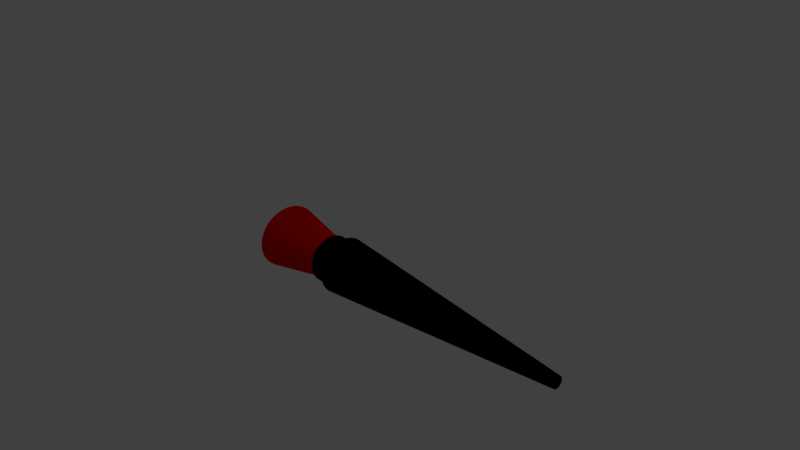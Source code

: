 # Source: lanzaLLamas.blend  (saved by Blender 2.79.0; exported with 4.5.12 LTS)
import bpy
from mathutils import Matrix  # noqa: F401  (used for matrix-valued properties, if any)

bpy.ops.wm.read_factory_settings(use_empty=True)
scene = bpy.context.scene
scene.name = 'Scene'

# ---- collections
col_collection_1 = bpy.data.collections.new('Collection 1'); scene.collection.children.link(col_collection_1)

# ---- materials (node trees are filled in below, after node groups)
mat_material_001 = bpy.data.materials.new('Material.001')
mat_material_001.alpha_threshold = 0.0
mat_material_001.use_transparent_shadow = False
mat_material_001.diffuse_color = (0.0, 0.0, 0.0, 1.0)
mat_material_001.roughness = 0.5
mat_material_001.specular_intensity = 1.0
mat_material_002 = bpy.data.materials.new('Material.002')
mat_material_002.alpha_threshold = 0.0
mat_material_002.use_transparent_shadow = False
mat_material_002.diffuse_color = (0.8, 0.002009, 0.0, 1.0)
mat_material_002.roughness = 0.5

# ---- material node trees

# ---- world
world_world = bpy.data.worlds.new('World'); scene.world = world_world
world_world.color = (0.05088, 0.05088, 0.05088)
world_world.use_sun_shadow = False
world_world.sun_shadow_jitter_overblur = 0.0
world_world.cycles.sampling_method = 'MANUAL'

# ---- cameras
cam_camera = bpy.data.cameras.new('Camera')
cam_camera.clip_end = 100.0
cam_camera.lens = 35.0
cam_camera.sensor_width = 32.0
cam_camera.sensor_height = 18.0
cam_camera.ortho_scale = 7.314
cam_camera.dof.focus_distance = 0.0
cam_camera.dof.aperture_fstop = 128.0

# ---- lights
light_lamp = bpy.data.lights.new('Lamp', 'POINT')
light_lamp.transmission_factor = 0.0
light_lamp.cutoff_distance = 30.0
light_lamp.energy = 100.0
light_lamp.shadow_buffer_clip_start = 1.001
light_lamp.shadow_soft_size = 0.1
light_lamp.shadow_maximum_resolution = 0.006
light_lamp.use_absolute_resolution = True

# ---- meshes
me_cylinder = bpy.data.meshes.new('Cylinder')
me_cylinder.from_pydata([(-2.841e-07, 0.2062, -9.322), (-1.195e-07, 0.8431, -0.3632), (0.04024, 0.2023, -9.322), (0.1645, 0.8269, -0.3632), (0.07893, 0.1905, -9.322), (0.3227, 0.779, -0.3632), (0.1146, 0.1715, -9.322), (0.4684, 0.7011, -0.3632), (0.1458, 0.1458, -9.322), (0.5962, 0.5962, -0.3632), (0.1715, 0.1146, -9.322), (0.7011, 0.4684, -0.3632), (0.1905, 0.07893, -9.322), (0.779, 0.3227, -0.3632), (0.2023, 0.04024, -9.322), (0.8269, 0.1645, -0.3632), (0.2062, 2.513e-07, -9.322), (0.8431, 5.143e-08, -0.3632), (0.2023, -0.04024, -9.322), (0.8269, -0.1645, -0.3632), (0.1905, -0.07893, -9.322), (0.779, -0.3227, -0.3632), (0.1715, -0.1146, -9.322), (0.7011, -0.4684, -0.3632), (0.1458, -0.1458, -9.322), (0.5962, -0.5962, -0.3632), (0.1146, -0.1715, -9.322), (0.4684, -0.7011, -0.3632), (0.07893, -0.1905, -9.322), (0.3227, -0.779, -0.3632), (0.04024, -0.2023, -9.322), (0.1645, -0.8269, -0.3632), (-3.513e-07, -0.2062, -9.322), (-3.373e-07, -0.8431, -0.3632), (-0.04024, -0.2023, -9.322), (-0.1645, -0.8269, -0.3632), (-0.07893, -0.1905, -9.322), (-0.3227, -0.779, -0.3632), (-0.1146, -0.1715, -9.322), (-0.4684, -0.7011, -0.3632), (-0.1458, -0.1458, -9.322), (-0.5962, -0.5962, -0.3632), (-0.1715, -0.1146, -9.322), (-0.7011, -0.4684, -0.3632), (-0.1905, -0.07893, -9.322), (-0.779, -0.3227, -0.3632), (-0.2023, -0.04024, -9.322), (-0.8269, -0.1645, -0.3632), (-0.2062, 4.349e-07, -9.322), (-0.8431, 8.212e-07, -0.3632), (-0.2023, 0.04024, -9.322), (-0.8269, 0.1645, -0.3632), (-0.1905, 0.07893, -9.322), (-0.779, 0.3227, -0.3632), (-0.1715, 0.1146, -9.322), (-0.7011, 0.4684, -0.3632), (-0.1458, 0.1458, -9.322), (-0.5962, 0.5962, -0.3632), (-0.1146, 0.1715, -9.322), (-0.4684, 0.7011, -0.3632), (-0.07893, 0.1905, -9.322), (-0.3227, 0.779, -0.3632), (-0.04024, 0.2023, -9.322), (-0.1645, 0.8269, -0.3632), (0.1951, 0.9808, -0.3632), (-5.959e-08, 1.0, -0.3632), (0.3827, 0.9239, -0.3632), (0.5556, 0.8315, -0.3632), (0.7071, 0.7071, -0.3632), (0.8315, 0.5556, -0.3632), (0.9239, 0.3827, -0.3632), (0.9808, 0.1951, -0.3632), (1.0, 7.55e-08, -0.3632), (0.9808, -0.1951, -0.3632), (0.9239, -0.3827, -0.3632), (0.8315, -0.5556, -0.3632), (0.7071, -0.7071, -0.3632), (0.5556, -0.8315, -0.3632), (0.3827, -0.9239, -0.3632), (0.1951, -0.9808, -0.3632), (-3.854e-07, -1.0, -0.3632), (-0.1951, -0.9808, -0.3632), (-0.3827, -0.9239, -0.3632), (-0.5556, -0.8315, -0.3632), (-0.7071, -0.7071, -0.3632), (-0.8315, -0.5556, -0.3632), (-0.9239, -0.3827, -0.3632), (-0.9808, -0.1951, -0.3632), (-1.0, 9.656e-07, -0.3632), (-0.9808, 0.1951, -0.3632), (-0.9239, 0.3827, -0.3632), (-0.8315, 0.5556, -0.3632), (-0.7071, 0.7071, -0.3632), (-0.5556, 0.8315, -0.3632), (-0.3827, 0.9239, -0.3632), (-0.1951, 0.9808, -0.3632), (0.1645, 0.8269, 0.3166), (-1.058e-07, 0.8431, 0.3166), (0.3227, 0.779, 0.3166), (0.4684, 0.7011, 0.3166), (0.5962, 0.5962, 0.3166), (0.7011, 0.4684, 0.3166), (0.779, 0.3227, 0.3166), (0.8269, 0.1645, 0.3166), (0.8431, 5.143e-08, 0.3166), (0.8269, -0.1645, 0.3166), (0.779, -0.3227, 0.3166), (0.7011, -0.4684, 0.3166), (0.5962, -0.5962, 0.3166), (0.4684, -0.7011, 0.3166), (0.3227, -0.779, 0.3166), (0.1645, -0.8269, 0.3166), (-3.236e-07, -0.8431, 0.3166), (-0.1645, -0.8269, 0.3166), (-0.3227, -0.779, 0.3166), (-0.4684, -0.7011, 0.3166), (-0.5962, -0.5962, 0.3166), (-0.7011, -0.4684, 0.3166), (-0.779, -0.3227, 0.3166), (-0.8269, -0.1645, 0.3166), (-0.8431, 8.212e-07, 0.3166), (-0.8269, 0.1645, 0.3166), (-0.779, 0.3227, 0.3166), (-0.7011, 0.4684, 0.3166), (-0.5962, 0.5962, 0.3166), (-0.4684, 0.7011, 0.3166), (-0.3227, 0.779, 0.3166), (-0.1645, 0.8269, 0.3166)], [], [(0, 65, 64, 2), (2, 64, 66, 4), (4, 66, 67, 6), (6, 67, 68, 8), (8, 68, 69, 10), (10, 69, 70, 12), (12, 70, 71, 14), (14, 71, 72, 16), (16, 72, 73, 18), (18, 73, 74, 20), (20, 74, 75, 22), (22, 75, 76, 24), (24, 76, 77, 26), (26, 77, 78, 28), (28, 78, 79, 30), (30, 79, 80, 32), (32, 80, 81, 34), (34, 81, 82, 36), (36, 82, 83, 38), (38, 83, 84, 40), (40, 84, 85, 42), (42, 85, 86, 44), (44, 86, 87, 46), (46, 87, 88, 48), (48, 88, 89, 50), (50, 89, 90, 52), (52, 90, 91, 54), (54, 91, 92, 56), (56, 92, 93, 58), (58, 93, 94, 60), (15, 13, 102, 103), (60, 94, 95, 62), (62, 95, 65, 0), (0, 2, 4, 6, 8, 10, 12, 14, 16, 18, 20, 22, 24, 26, 28, 30, 32, 34, 36, 38, 40, 42, 44, 46, 48, 50, 52, 54, 56, 58, 60, 62), (1, 3, 64, 65), (3, 5, 66, 64), (5, 7, 67, 66), (7, 9, 68, 67), (9, 11, 69, 68), (11, 13, 70, 69), (13, 15, 71, 70), (15, 17, 72, 71), (17, 19, 73, 72), (19, 21, 74, 73), (21, 23, 75, 74), (23, 25, 76, 75), (25, 27, 77, 76), (27, 29, 78, 77), (29, 31, 79, 78), (31, 33, 80, 79), (33, 35, 81, 80), (35, 37, 82, 81), (37, 39, 83, 82), (39, 41, 84, 83), (41, 43, 85, 84), (43, 45, 86, 85), (45, 47, 87, 86), (47, 49, 88, 87), (49, 51, 89, 88), (51, 53, 90, 89), (53, 55, 91, 90), (55, 57, 92, 91), (57, 59, 93, 92), (59, 61, 94, 93), (61, 63, 95, 94), (63, 1, 65, 95), (96, 97, 127, 126, 125, 124, 123, 122, 121, 120, 119, 118, 117, 116, 115, 114, 113, 112, 111, 110, 109, 108, 107, 106, 105, 104, 103, 102, 101, 100, 99, 98), (43, 41, 116, 117), (17, 15, 103, 104), (45, 43, 117, 118), (19, 17, 104, 105), (47, 45, 118, 119), (21, 19, 105, 106), (49, 47, 119, 120), (23, 21, 106, 107), (51, 49, 120, 121), (25, 23, 107, 108), (53, 51, 121, 122), (27, 25, 108, 109), (55, 53, 122, 123), (29, 27, 109, 110), (3, 1, 97, 96), (57, 55, 123, 124), (31, 29, 110, 111), (5, 3, 96, 98), (59, 57, 124, 125), (33, 31, 111, 112), (7, 5, 98, 99), (61, 59, 125, 126), (35, 33, 112, 113), (9, 7, 99, 100), (63, 61, 126, 127), (37, 35, 113, 114), (11, 9, 100, 101), (1, 63, 127, 97), (39, 37, 114, 115), (13, 11, 101, 102), (41, 39, 115, 116)])
me_cylinder.materials.append(mat_material_001)
me_cylinder.use_remesh_preserve_volume = False
me_cylinder.use_remesh_preserve_attributes = False
me_cylinder.use_mirror_vertex_groups = False
me_cylinder.update()
me_cone = bpy.data.meshes.new('Cone')
me_cone.from_pydata([(-6.089e-08, 0.8405, -1.0), (0.0, 0.0, 1.0), (0.164, 0.8244, -1.0), (0.3217, 0.7766, -1.0), (0.467, 0.6989, -1.0), (0.5943, 0.5943, -1.0), (0.6989, 0.467, -1.0), (0.7766, 0.3217, -1.0), (0.8244, 0.164, -1.0), (0.8405, 5.102e-08, -1.0), (0.8244, -0.164, -1.0), (0.7766, -0.3217, -1.0), (0.6989, -0.467, -1.0), (0.5943, -0.5943, -1.0), (0.467, -0.6989, -1.0), (0.3217, -0.7766, -1.0), (0.164, -0.8244, -1.0), (-2.769e-07, -0.8405, -1.0), (-0.164, -0.8244, -1.0), (-0.3217, -0.7766, -1.0), (-0.467, -0.6989, -1.0), (-0.5943, -0.5943, -1.0), (-0.6989, -0.467, -1.0), (-0.7766, -0.3217, -1.0), (-0.8244, -0.164, -1.0), (-0.8405, 8.199e-07, -1.0), (-0.8244, 0.164, -1.0), (-0.7766, 0.3217, -1.0), (-0.6989, 0.467, -1.0), (-0.5943, 0.5943, -1.0), (-0.467, 0.6989, -1.0), (-0.3217, 0.7766, -1.0), (-0.164, 0.8244, -1.0), (0.0, 1.0, -1.0), (0.1951, 0.9808, -1.0), (0.3827, 0.9239, -1.0), (0.5556, 0.8315, -1.0), (0.7071, 0.7071, -1.0), (0.8315, 0.5556, -1.0), (0.9239, 0.3827, -1.0), (0.9808, 0.1951, -1.0), (1.0, 7.55e-08, -1.0), (0.9808, -0.1951, -1.0), (0.9239, -0.3827, -1.0), (0.8315, -0.5556, -1.0), (0.7071, -0.7071, -1.0), (0.5556, -0.8315, -1.0), (0.3827, -0.9239, -1.0), (0.1951, -0.9808, -1.0), (-3.258e-07, -1.0, -1.0), (-0.1951, -0.9808, -1.0), (-0.3827, -0.9239, -1.0), (-0.5556, -0.8315, -1.0), (-0.7071, -0.7071, -1.0), (-0.8315, -0.5556, -1.0), (-0.9239, -0.3827, -1.0), (-0.9808, -0.1951, -1.0), (-1.0, 9.656e-07, -1.0), (-0.9808, 0.1951, -1.0), (-0.9239, 0.3827, -1.0), (-0.8315, 0.5556, -1.0), (-0.7071, 0.7071, -1.0), (-0.5556, 0.8315, -1.0), (-0.3827, 0.9239, -1.0), (-0.1951, 0.9808, -1.0), (-1.477e-07, 0.6673, -0.891), (0.1302, 0.6545, -0.891), (0.2554, 0.6165, -0.891), (0.3707, 0.5549, -0.891), (0.4719, 0.4719, -0.891), (0.5549, 0.3707, -0.891), (0.6165, 0.2554, -0.891), (0.6545, 0.1302, -0.891), (0.6673, 2.249e-08, -0.891), (0.6545, -0.1302, -0.891), (0.6165, -0.2554, -0.891), (0.5549, -0.3707, -0.891), (0.4719, -0.4719, -0.891), (0.3707, -0.5549, -0.891), (0.2554, -0.6165, -0.891), (0.1302, -0.6545, -0.891), (-2.165e-07, -0.6673, -0.891), (-0.1302, -0.6545, -0.891), (-0.2554, -0.6165, -0.891), (-0.3707, -0.5549, -0.891), (-0.4719, -0.4719, -0.891), (-0.5549, -0.3707, -0.891), (-0.6165, -0.2554, -0.891), (-0.6545, -0.1302, -0.891), (-0.6673, 6.293e-07, -0.891), (-0.6545, 0.1302, -0.891), (-0.6165, 0.2554, -0.891), (-0.5549, 0.3707, -0.891), (-0.4719, 0.4719, -0.891), (-0.3707, 0.5549, -0.891), (-0.2554, 0.6165, -0.891), (-0.1302, 0.6545, -0.891), (-6.531e-08, 0.8405, -0.891), (0.164, 0.8244, -0.891), (0.3217, 0.7766, -0.891), (0.467, 0.6989, -0.891), (0.5943, 0.5943, -0.891), (0.6989, 0.467, -0.891), (0.7766, 0.3217, -0.891), (0.8244, 0.164, -0.891), (0.8405, 5.102e-08, -0.891), (0.8244, -0.164, -0.891), (0.7766, -0.3217, -0.891), (0.6989, -0.467, -0.891), (0.5943, -0.5943, -0.891), (0.467, -0.6989, -0.891), (0.3217, -0.7766, -0.891), (0.164, -0.8244, -0.891), (-2.813e-07, -0.8405, -0.891), (-0.164, -0.8244, -0.891), (-0.3217, -0.7766, -0.891), (-0.467, -0.6989, -0.891), (-0.5943, -0.5943, -0.891), (-0.6989, -0.467, -0.891), (-0.7766, -0.3217, -0.891), (-0.8244, -0.164, -0.891), (-0.8405, 8.199e-07, -0.891), (-0.8244, 0.164, -0.891), (-0.7766, 0.3217, -0.891), (-0.6989, 0.467, -0.891), (-0.5943, 0.5943, -0.891), (-0.467, 0.6989, -0.891), (-0.3217, 0.7766, -0.891), (-0.164, 0.8244, -0.891), (-2.336e-07, 0.5203, -1.025), (0.1015, 0.5103, -1.025), (0.1991, 0.4807, -1.025), (0.2891, 0.4326, -1.025), (0.3679, 0.3679, -1.025), (0.4326, 0.2891, -1.025), (0.4807, 0.1991, -1.025), (0.5103, 0.1015, -1.025), (0.5203, -9.423e-09, -1.025), (0.5103, -0.1015, -1.025), (0.4807, -0.1991, -1.025), (0.4326, -0.2891, -1.025), (0.3679, -0.3679, -1.025), (0.2891, -0.4326, -1.025), (0.1991, -0.4807, -1.025), (0.1015, -0.5103, -1.025), (-1.45e-07, -0.5203, -1.025), (-0.1015, -0.5103, -1.025), (-0.1991, -0.4807, -1.025), (-0.2891, -0.4326, -1.025), (-0.3679, -0.3679, -1.025), (-0.4326, -0.2891, -1.025), (-0.4807, -0.1991, -1.025), (-0.5103, -0.1015, -1.025), (-0.5203, 4.631e-07, -1.025), (-0.5103, 0.1015, -1.025), (-0.4807, 0.1991, -1.025), (-0.4326, 0.2891, -1.025), (-0.3679, 0.3679, -1.025), (-0.2891, 0.4326, -1.025), (-0.1991, 0.4807, -1.025), (-0.1015, 0.5103, -1.025), (-1.433e-07, 0.6673, -1.025), (0.1302, 0.6545, -1.025), (0.2554, 0.6165, -1.025), (0.3707, 0.5549, -1.025), (0.4719, 0.4719, -1.025), (0.5549, 0.3707, -1.025), (0.6165, 0.2554, -1.025), (0.6545, 0.1302, -1.025), (0.6673, 2.249e-08, -1.025), (0.6545, -0.1302, -1.025), (0.6165, -0.2554, -1.025), (0.5549, -0.3707, -1.025), (0.4719, -0.4719, -1.025), (0.3707, -0.5549, -1.025), (0.2554, -0.6165, -1.025), (0.1302, -0.6545, -1.025), (-2.122e-07, -0.6673, -1.025), (-0.1302, -0.6545, -1.025), (-0.2554, -0.6165, -1.025), (-0.3707, -0.5549, -1.025), (-0.4719, -0.4719, -1.025), (-0.5549, -0.3707, -1.025), (-0.6165, -0.2554, -1.025), (-0.6545, -0.1302, -1.025), (-0.6673, 6.293e-07, -1.025), (-0.6545, 0.1302, -1.025), (-0.6165, 0.2554, -1.025), (-0.5549, 0.3707, -1.025), (-0.4719, 0.4719, -1.025), (-0.3707, 0.5549, -1.025), (-0.2554, 0.6165, -1.025), (-0.1302, 0.6545, -1.025), (-2.433e-07, 0.5203, -0.8872), (0.1015, 0.5103, -0.8872), (0.1991, 0.4807, -0.8872), (0.2891, 0.4326, -0.8872), (0.3679, 0.3679, -0.8872), (0.4326, 0.2891, -0.8872), (0.4807, 0.1991, -0.8872), (0.5103, 0.1015, -0.8872), (0.5203, -9.423e-09, -0.8872), (0.5103, -0.1015, -0.8872), (0.4807, -0.1991, -0.8872), (0.4326, -0.2891, -0.8872), (0.3679, -0.3679, -0.8872), (0.2891, -0.4326, -0.8872), (0.1991, -0.4807, -0.8872), (0.1015, -0.5103, -0.8872), (-1.547e-07, -0.5203, -0.8872), (-0.1015, -0.5103, -0.8872), (-0.1991, -0.4807, -0.8872), (-0.2891, -0.4326, -0.8872), (-0.3679, -0.3679, -0.8872), (-0.4326, -0.2891, -0.8872), (-0.4807, -0.1991, -0.8872), (-0.5103, -0.1015, -0.8872), (-0.5203, 4.631e-07, -0.8872), (-0.5103, 0.1015, -0.8872), (-0.4807, 0.1991, -0.8872), (-0.4326, 0.2891, -0.8872), (-0.3679, 0.3679, -0.8872), (-0.2891, 0.4326, -0.8872), (-0.1991, 0.4807, -0.8872), (-0.1015, 0.5103, -0.8872)], [], [(33, 1, 34), (34, 1, 35), (35, 1, 36), (36, 1, 37), (37, 1, 38), (38, 1, 39), (39, 1, 40), (40, 1, 41), (41, 1, 42), (42, 1, 43), (43, 1, 44), (44, 1, 45), (45, 1, 46), (46, 1, 47), (47, 1, 48), (48, 1, 49), (49, 1, 50), (50, 1, 51), (51, 1, 52), (52, 1, 53), (53, 1, 54), (54, 1, 55), (55, 1, 56), (56, 1, 57), (57, 1, 58), (58, 1, 59), (59, 1, 60), (60, 1, 61), (61, 1, 62), (62, 1, 63), (63, 1, 64), (64, 1, 33), (26, 27, 123, 122), (2, 0, 33, 34), (3, 2, 34, 35), (4, 3, 35, 36), (5, 4, 36, 37), (6, 5, 37, 38), (7, 6, 38, 39), (8, 7, 39, 40), (9, 8, 40, 41), (10, 9, 41, 42), (11, 10, 42, 43), (12, 11, 43, 44), (13, 12, 44, 45), (14, 13, 45, 46), (15, 14, 46, 47), (16, 15, 47, 48), (17, 16, 48, 49), (18, 17, 49, 50), (19, 18, 50, 51), (20, 19, 51, 52), (21, 20, 52, 53), (22, 21, 53, 54), (23, 22, 54, 55), (24, 23, 55, 56), (25, 24, 56, 57), (26, 25, 57, 58), (27, 26, 58, 59), (28, 27, 59, 60), (29, 28, 60, 61), (30, 29, 61, 62), (31, 30, 62, 63), (32, 31, 63, 64), (0, 32, 64, 33), (69, 70, 166, 165), (13, 14, 110, 109), (27, 28, 124, 123), (14, 15, 111, 110), (0, 2, 98, 97), (28, 29, 125, 124), (15, 16, 112, 111), (2, 3, 99, 98), (29, 30, 126, 125), (16, 17, 113, 112), (3, 4, 100, 99), (30, 31, 127, 126), (17, 18, 114, 113), (4, 5, 101, 100), (31, 32, 128, 127), (18, 19, 115, 114), (5, 6, 102, 101), (32, 0, 97, 128), (19, 20, 116, 115), (6, 7, 103, 102), (20, 21, 117, 116), (7, 8, 104, 103), (21, 22, 118, 117), (8, 9, 105, 104), (22, 23, 119, 118), (9, 10, 106, 105), (23, 24, 120, 119), (10, 11, 107, 106), (24, 25, 121, 120), (11, 12, 108, 107), (25, 26, 122, 121), (12, 13, 109, 108), (66, 65, 97, 98), (67, 66, 98, 99), (68, 67, 99, 100), (69, 68, 100, 101), (70, 69, 101, 102), (71, 70, 102, 103), (72, 71, 103, 104), (73, 72, 104, 105), (74, 73, 105, 106), (75, 74, 106, 107), (76, 75, 107, 108), (77, 76, 108, 109), (78, 77, 109, 110), (79, 78, 110, 111), (80, 79, 111, 112), (81, 80, 112, 113), (82, 81, 113, 114), (83, 82, 114, 115), (84, 83, 115, 116), (85, 84, 116, 117), (86, 85, 117, 118), (87, 86, 118, 119), (88, 87, 119, 120), (89, 88, 120, 121), (90, 89, 121, 122), (91, 90, 122, 123), (92, 91, 123, 124), (93, 92, 124, 125), (94, 93, 125, 126), (95, 94, 126, 127), (96, 95, 127, 128), (65, 96, 128, 97), (139, 140, 204, 203), (96, 65, 161, 192), (83, 84, 180, 179), (70, 71, 167, 166), (84, 85, 181, 180), (71, 72, 168, 167), (85, 86, 182, 181), (72, 73, 169, 168), (86, 87, 183, 182), (73, 74, 170, 169), (87, 88, 184, 183), (74, 75, 171, 170), (88, 89, 185, 184), (75, 76, 172, 171), (89, 90, 186, 185), (76, 77, 173, 172), (90, 91, 187, 186), (77, 78, 174, 173), (91, 92, 188, 187), (78, 79, 175, 174), (65, 66, 162, 161), (92, 93, 189, 188), (79, 80, 176, 175), (66, 67, 163, 162), (93, 94, 190, 189), (80, 81, 177, 176), (67, 68, 164, 163), (94, 95, 191, 190), (81, 82, 178, 177), (68, 69, 165, 164), (95, 96, 192, 191), (82, 83, 179, 178), (130, 129, 161, 162), (131, 130, 162, 163), (132, 131, 163, 164), (133, 132, 164, 165), (134, 133, 165, 166), (135, 134, 166, 167), (136, 135, 167, 168), (137, 136, 168, 169), (138, 137, 169, 170), (139, 138, 170, 171), (140, 139, 171, 172), (141, 140, 172, 173), (142, 141, 173, 174), (143, 142, 174, 175), (144, 143, 175, 176), (145, 144, 176, 177), (146, 145, 177, 178), (147, 146, 178, 179), (148, 147, 179, 180), (149, 148, 180, 181), (150, 149, 181, 182), (151, 150, 182, 183), (152, 151, 183, 184), (153, 152, 184, 185), (154, 153, 185, 186), (155, 154, 186, 187), (156, 155, 187, 188), (157, 156, 188, 189), (158, 157, 189, 190), (159, 158, 190, 191), (160, 159, 191, 192), (129, 160, 192, 161), (193, 194, 195, 196, 197, 198, 199, 200, 201, 202, 203, 204, 205, 206, 207, 208, 209, 210, 211, 212, 213, 214, 215, 216, 217, 218, 219, 220, 221, 222, 223, 224), (153, 154, 218, 217), (140, 141, 205, 204), (154, 155, 219, 218), (141, 142, 206, 205), (155, 156, 220, 219), (142, 143, 207, 206), (129, 130, 194, 193), (156, 157, 221, 220), (143, 144, 208, 207), (130, 131, 195, 194), (157, 158, 222, 221), (144, 145, 209, 208), (131, 132, 196, 195), (158, 159, 223, 222), (145, 146, 210, 209), (132, 133, 197, 196), (159, 160, 224, 223), (146, 147, 211, 210), (133, 134, 198, 197), (160, 129, 193, 224), (147, 148, 212, 211), (134, 135, 199, 198), (148, 149, 213, 212), (135, 136, 200, 199), (149, 150, 214, 213), (136, 137, 201, 200), (150, 151, 215, 214), (137, 138, 202, 201), (151, 152, 216, 215), (138, 139, 203, 202), (152, 153, 217, 216)])
me_cone.materials.append(mat_material_002)
me_cone.use_remesh_preserve_volume = False
me_cone.use_remesh_preserve_attributes = False
me_cone.use_mirror_vertex_groups = False
me_cone.update()

# ---- objects
ob_cylinder = bpy.data.objects.new('Cylinder', me_cylinder)
ob_cone = bpy.data.objects.new('Cone', me_cone)
ob_lamp = bpy.data.objects.new('Lamp', light_lamp)
ob_camera = bpy.data.objects.new('Camera', cam_camera)

# ---- transforms, parenting, visibility, modifiers, constraints
ob_cylinder.location = (-0.1185, -0.4327, 0.0)
ob_cylinder.rotation_euler = (0.0, -1.571, 0.0)
ob_cylinder.scale = (0.3717, 0.3717, 0.3717)
ob_cylinder.lineart.crease_threshold = 0.0
ob_cone.location = (0.0, -0.44, 0.0)
ob_cone.rotation_euler = (0.0, 1.571, 0.0)
ob_cone.scale = (0.42, 0.45, 1.115)
ob_cone.lineart.crease_threshold = 0.0
ob_lamp.location = (4.076, 1.005, 5.904)
ob_lamp.rotation_euler = (0.6503, 0.05522, 1.866)
ob_lamp.lock_rotations_4d = False
ob_lamp.empty_display_type = 'ARROWS'
ob_lamp.color = (0.0, 0.0, 0.0, 0.0)
ob_lamp.lineart.crease_threshold = 0.0
ob_camera.location = (7.481, -6.508, 5.344)
ob_camera.rotation_euler = (1.109, 0.0, 0.8149)
ob_camera.lock_rotations_4d = False
ob_camera.empty_display_type = 'ARROWS'
ob_camera.color = (0.0, 0.0, 0.0, 0.0)
ob_camera.display_type = 'WIRE'
ob_camera.lineart.crease_threshold = 0.0

# ---- collection membership
col_collection_1.objects.link(ob_cylinder)
col_collection_1.objects.link(ob_cone)
col_collection_1.objects.link(ob_lamp)
col_collection_1.objects.link(ob_camera)

# ---- scene / render settings (as saved in the file)
scene.camera = ob_camera
scene.frame_start = 1; scene.frame_end = 250; scene.frame_set(1)
scene.render.engine = 'BLENDER_EEVEE_NEXT'
scene.render.resolution_percentage = 50
scene.render.dither_intensity = 0.0
scene.cycles.use_denoising = False
scene.cycles.samples = 128
scene.cycles.sampling_pattern = 'TABULATED_SOBOL'
scene.cycles.use_adaptive_sampling = False
scene.cycles.use_light_tree = False
scene.cycles.blur_glossy = 0.0
scene.cycles.sample_clamp_indirect = 0.0
scene.view_settings.view_transform = 'Standard'
bpy.context.view_layer.update()
